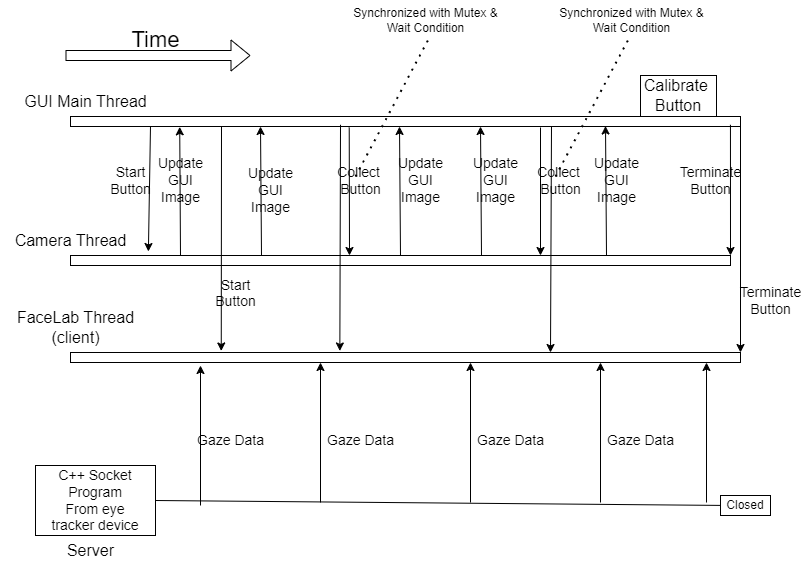

The diagram above was exported from draw.io. Its source (the exported page's mxGraphModel, read from the mxfile embedded in the PNG):
<mxGraphModel dx="1687" dy="868" grid="1" gridSize="10" guides="1" tooltips="1" connect="1" arrows="1" fold="1" page="1" pageScale="1" pageWidth="850" pageHeight="1100" math="0" shadow="0">
  <root>
    <mxCell id="0" />
    <mxCell id="1" parent="0" />
    <mxCell id="3jVjCshI-aKZg120tVV--1" value="" style="rounded=0;whiteSpace=wrap;html=1;" vertex="1" parent="1">
      <mxGeometry x="70" y="151" width="670" height="10" as="geometry" />
    </mxCell>
    <mxCell id="3jVjCshI-aKZg120tVV--4" value="&lt;font style=&quot;font-size: 22px;&quot;&gt;Time&lt;/font&gt;" style="text;html=1;align=center;verticalAlign=middle;resizable=0;points=[];autosize=1;strokeColor=none;fillColor=none;" vertex="1" parent="1">
      <mxGeometry x="120" y="55" width="70" height="40" as="geometry" />
    </mxCell>
    <mxCell id="3jVjCshI-aKZg120tVV--6" value="&lt;font style=&quot;font-size: 16px;&quot;&gt;GUI Main Thread&lt;/font&gt;" style="text;html=1;align=center;verticalAlign=middle;resizable=0;points=[];autosize=1;strokeColor=none;fillColor=none;" vertex="1" parent="1">
      <mxGeometry x="10" y="121" width="150" height="30" as="geometry" />
    </mxCell>
    <mxCell id="3jVjCshI-aKZg120tVV--7" value="" style="rounded=0;whiteSpace=wrap;html=1;" vertex="1" parent="1">
      <mxGeometry x="70" y="290" width="660" height="10" as="geometry" />
    </mxCell>
    <mxCell id="3jVjCshI-aKZg120tVV--8" value="&lt;font style=&quot;font-size: 16px;&quot;&gt;Camera Thread&lt;/font&gt;" style="text;html=1;align=center;verticalAlign=middle;resizable=0;points=[];autosize=1;strokeColor=none;fillColor=none;" vertex="1" parent="1">
      <mxGeometry y="260" width="140" height="30" as="geometry" />
    </mxCell>
    <mxCell id="3jVjCshI-aKZg120tVV--9" value="" style="rounded=0;whiteSpace=wrap;html=1;" vertex="1" parent="1">
      <mxGeometry x="70" y="387" width="670" height="10" as="geometry" />
    </mxCell>
    <mxCell id="3jVjCshI-aKZg120tVV--10" value="&lt;font style=&quot;font-size: 16px;&quot;&gt;FaceLab Thread&lt;/font&gt;&lt;div style=&quot;font-size: 16px;&quot;&gt;&lt;span style=&quot;background-color: initial;&quot;&gt;&lt;font style=&quot;font-size: 16px;&quot;&gt;(client)&lt;/font&gt;&lt;/span&gt;&lt;/div&gt;" style="text;html=1;align=center;verticalAlign=middle;resizable=0;points=[];autosize=1;strokeColor=none;fillColor=none;" vertex="1" parent="1">
      <mxGeometry x="5" y="337" width="140" height="50" as="geometry" />
    </mxCell>
    <mxCell id="3jVjCshI-aKZg120tVV--11" value="" style="endArrow=classic;html=1;rounded=0;entryX=0.118;entryY=-0.4;entryDx=0;entryDy=0;entryPerimeter=0;" edge="1" parent="1" target="3jVjCshI-aKZg120tVV--7">
      <mxGeometry width="50" height="50" relative="1" as="geometry">
        <mxPoint x="150" y="161" as="sourcePoint" />
        <mxPoint x="150" y="251" as="targetPoint" />
      </mxGeometry>
    </mxCell>
    <mxCell id="3jVjCshI-aKZg120tVV--12" value="&lt;font style=&quot;font-size: 14px;&quot;&gt;C++ Socket Program&lt;/font&gt;&lt;div style=&quot;font-size: 14px;&quot;&gt;&lt;font style=&quot;font-size: 14px;&quot;&gt;From eye tracker&amp;nbsp;&lt;span style=&quot;background-color: initial;&quot;&gt;device&lt;/span&gt;&lt;/font&gt;&lt;/div&gt;" style="rounded=0;whiteSpace=wrap;html=1;" vertex="1" parent="1">
      <mxGeometry x="35" y="500" width="120" height="70" as="geometry" />
    </mxCell>
    <mxCell id="3jVjCshI-aKZg120tVV--13" value="" style="endArrow=classic;html=1;rounded=0;exitX=1;exitY=0.5;exitDx=0;exitDy=0;" edge="1" parent="1" source="3jVjCshI-aKZg120tVV--12">
      <mxGeometry width="50" height="50" relative="1" as="geometry">
        <mxPoint x="420" y="560" as="sourcePoint" />
        <mxPoint x="730" y="540" as="targetPoint" />
      </mxGeometry>
    </mxCell>
    <mxCell id="3jVjCshI-aKZg120tVV--14" value="" style="endArrow=classic;html=1;rounded=0;" edge="1" parent="1">
      <mxGeometry width="50" height="50" relative="1" as="geometry">
        <mxPoint x="200" y="540" as="sourcePoint" />
        <mxPoint x="200" y="400" as="targetPoint" />
      </mxGeometry>
    </mxCell>
    <mxCell id="3jVjCshI-aKZg120tVV--15" value="" style="endArrow=classic;html=1;rounded=0;" edge="1" parent="1">
      <mxGeometry width="50" height="50" relative="1" as="geometry">
        <mxPoint x="320" y="537" as="sourcePoint" />
        <mxPoint x="320" y="397" as="targetPoint" />
      </mxGeometry>
    </mxCell>
    <mxCell id="3jVjCshI-aKZg120tVV--16" value="" style="endArrow=classic;html=1;rounded=0;" edge="1" parent="1">
      <mxGeometry width="50" height="50" relative="1" as="geometry">
        <mxPoint x="470" y="537" as="sourcePoint" />
        <mxPoint x="470" y="397" as="targetPoint" />
      </mxGeometry>
    </mxCell>
    <mxCell id="3jVjCshI-aKZg120tVV--17" value="" style="endArrow=classic;html=1;rounded=0;" edge="1" parent="1">
      <mxGeometry width="50" height="50" relative="1" as="geometry">
        <mxPoint x="600" y="537" as="sourcePoint" />
        <mxPoint x="600" y="397" as="targetPoint" />
      </mxGeometry>
    </mxCell>
    <mxCell id="3jVjCshI-aKZg120tVV--18" value="&lt;font style=&quot;font-size: 14px;&quot;&gt;Gaze Data&lt;/font&gt;" style="text;html=1;align=center;verticalAlign=middle;resizable=0;points=[];autosize=1;strokeColor=none;fillColor=none;" vertex="1" parent="1">
      <mxGeometry x="185" y="460" width="90" height="30" as="geometry" />
    </mxCell>
    <mxCell id="3jVjCshI-aKZg120tVV--20" value="&lt;font style=&quot;font-size: 14px;&quot;&gt;Gaze Data&lt;/font&gt;" style="text;html=1;align=center;verticalAlign=middle;resizable=0;points=[];autosize=1;strokeColor=none;fillColor=none;" vertex="1" parent="1">
      <mxGeometry x="315" y="460" width="90" height="30" as="geometry" />
    </mxCell>
    <mxCell id="3jVjCshI-aKZg120tVV--21" value="&lt;font style=&quot;font-size: 14px;&quot;&gt;Gaze Data&lt;/font&gt;" style="text;html=1;align=center;verticalAlign=middle;resizable=0;points=[];autosize=1;strokeColor=none;fillColor=none;" vertex="1" parent="1">
      <mxGeometry x="465" y="460" width="90" height="30" as="geometry" />
    </mxCell>
    <mxCell id="3jVjCshI-aKZg120tVV--22" value="&lt;font style=&quot;font-size: 14px;&quot;&gt;Gaze Data&lt;/font&gt;" style="text;html=1;align=center;verticalAlign=middle;resizable=0;points=[];autosize=1;strokeColor=none;fillColor=none;" vertex="1" parent="1">
      <mxGeometry x="595" y="460" width="90" height="30" as="geometry" />
    </mxCell>
    <mxCell id="3jVjCshI-aKZg120tVV--23" value="&lt;font style=&quot;font-size: 14px;&quot;&gt;Start&lt;/font&gt;&lt;div style=&quot;font-size: 14px;&quot;&gt;&lt;font style=&quot;font-size: 14px;&quot;&gt;Button&lt;/font&gt;&lt;/div&gt;" style="text;html=1;align=center;verticalAlign=middle;resizable=0;points=[];autosize=1;strokeColor=none;fillColor=none;" vertex="1" parent="1">
      <mxGeometry x="100" y="190" width="60" height="50" as="geometry" />
    </mxCell>
    <mxCell id="3jVjCshI-aKZg120tVV--25" value="" style="endArrow=classic;html=1;rounded=0;entryX=0.225;entryY=-0.152;entryDx=0;entryDy=0;entryPerimeter=0;" edge="1" parent="1" target="3jVjCshI-aKZg120tVV--9">
      <mxGeometry width="50" height="50" relative="1" as="geometry">
        <mxPoint x="221" y="161" as="sourcePoint" />
        <mxPoint x="219.99999999999727" y="290" as="targetPoint" />
      </mxGeometry>
    </mxCell>
    <mxCell id="3jVjCshI-aKZg120tVV--26" value="&lt;font style=&quot;font-size: 14px;&quot;&gt;Start&lt;/font&gt;&lt;div style=&quot;font-size: 14px;&quot;&gt;&lt;font style=&quot;font-size: 14px;&quot;&gt;Button&lt;/font&gt;&lt;/div&gt;&lt;div&gt;&lt;br&gt;&lt;/div&gt;" style="text;html=1;align=center;verticalAlign=middle;resizable=0;points=[];autosize=1;strokeColor=none;fillColor=none;" vertex="1" parent="1">
      <mxGeometry x="205" y="305" width="60" height="60" as="geometry" />
    </mxCell>
    <mxCell id="3jVjCshI-aKZg120tVV--31" value="" style="endArrow=classic;html=1;rounded=0;entryX=0.163;entryY=1.034;entryDx=0;entryDy=0;entryPerimeter=0;" edge="1" parent="1" target="3jVjCshI-aKZg120tVV--1">
      <mxGeometry width="50" height="50" relative="1" as="geometry">
        <mxPoint x="180" y="290" as="sourcePoint" />
        <mxPoint x="179" y="170" as="targetPoint" />
      </mxGeometry>
    </mxCell>
    <mxCell id="3jVjCshI-aKZg120tVV--32" value="&lt;font style=&quot;font-size: 14px;&quot;&gt;Update&lt;/font&gt;&lt;div style=&quot;font-size: 14px;&quot;&gt;&lt;font style=&quot;font-size: 14px;&quot;&gt;GUI&lt;/font&gt;&lt;/div&gt;&lt;div style=&quot;font-size: 14px;&quot;&gt;&lt;font style=&quot;font-size: 14px;&quot;&gt;Image&lt;/font&gt;&lt;/div&gt;" style="text;html=1;align=center;verticalAlign=middle;resizable=0;points=[];autosize=1;strokeColor=none;fillColor=none;" vertex="1" parent="1">
      <mxGeometry x="145" y="185" width="70" height="60" as="geometry" />
    </mxCell>
    <mxCell id="3jVjCshI-aKZg120tVV--33" value="&lt;font style=&quot;font-size: 16px;&quot;&gt;Server&lt;/font&gt;" style="text;html=1;align=center;verticalAlign=middle;resizable=0;points=[];autosize=1;strokeColor=none;fillColor=none;" vertex="1" parent="1">
      <mxGeometry x="55" y="570" width="70" height="30" as="geometry" />
    </mxCell>
    <mxCell id="3jVjCshI-aKZg120tVV--37" value="" style="endArrow=classic;html=1;rounded=0;entryX=0.163;entryY=1.034;entryDx=0;entryDy=0;entryPerimeter=0;" edge="1" parent="1">
      <mxGeometry width="50" height="50" relative="1" as="geometry">
        <mxPoint x="261" y="290" as="sourcePoint" />
        <mxPoint x="260" y="161" as="targetPoint" />
      </mxGeometry>
    </mxCell>
    <mxCell id="3jVjCshI-aKZg120tVV--39" value="" style="endArrow=classic;html=1;rounded=0;entryX=0.163;entryY=1.034;entryDx=0;entryDy=0;entryPerimeter=0;" edge="1" parent="1">
      <mxGeometry width="50" height="50" relative="1" as="geometry">
        <mxPoint x="400" y="290" as="sourcePoint" />
        <mxPoint x="399" y="161" as="targetPoint" />
      </mxGeometry>
    </mxCell>
    <mxCell id="3jVjCshI-aKZg120tVV--40" value="&lt;font style=&quot;font-size: 14px;&quot;&gt;Update&lt;/font&gt;&lt;div style=&quot;font-size: 14px;&quot;&gt;&lt;font style=&quot;font-size: 14px;&quot;&gt;GUI&lt;/font&gt;&lt;/div&gt;&lt;div style=&quot;font-size: 14px;&quot;&gt;&lt;font style=&quot;font-size: 14px;&quot;&gt;Image&lt;/font&gt;&lt;/div&gt;" style="text;html=1;align=center;verticalAlign=middle;resizable=0;points=[];autosize=1;strokeColor=none;fillColor=none;" vertex="1" parent="1">
      <mxGeometry x="385" y="185" width="70" height="60" as="geometry" />
    </mxCell>
    <mxCell id="3jVjCshI-aKZg120tVV--41" value="" style="endArrow=classic;html=1;rounded=0;entryX=0.163;entryY=1.034;entryDx=0;entryDy=0;entryPerimeter=0;" edge="1" parent="1">
      <mxGeometry width="50" height="50" relative="1" as="geometry">
        <mxPoint x="481" y="290" as="sourcePoint" />
        <mxPoint x="480" y="161" as="targetPoint" />
      </mxGeometry>
    </mxCell>
    <mxCell id="3jVjCshI-aKZg120tVV--42" value="&lt;font style=&quot;font-size: 14px;&quot;&gt;Update&lt;/font&gt;&lt;div style=&quot;font-size: 14px;&quot;&gt;&lt;font style=&quot;font-size: 14px;&quot;&gt;GUI&lt;/font&gt;&lt;/div&gt;&lt;div style=&quot;font-size: 14px;&quot;&gt;&lt;font style=&quot;font-size: 14px;&quot;&gt;Image&lt;/font&gt;&lt;/div&gt;" style="text;html=1;align=center;verticalAlign=middle;resizable=0;points=[];autosize=1;strokeColor=none;fillColor=none;" vertex="1" parent="1">
      <mxGeometry x="460" y="185" width="70" height="60" as="geometry" />
    </mxCell>
    <mxCell id="3jVjCshI-aKZg120tVV--43" value="" style="endArrow=classic;html=1;rounded=0;entryX=0.163;entryY=1.034;entryDx=0;entryDy=0;entryPerimeter=0;" edge="1" parent="1">
      <mxGeometry width="50" height="50" relative="1" as="geometry">
        <mxPoint x="606" y="289.5" as="sourcePoint" />
        <mxPoint x="605" y="160.5" as="targetPoint" />
      </mxGeometry>
    </mxCell>
    <mxCell id="3jVjCshI-aKZg120tVV--44" value="&lt;font style=&quot;font-size: 14px;&quot;&gt;Update&lt;/font&gt;&lt;div style=&quot;font-size: 14px;&quot;&gt;&lt;font style=&quot;font-size: 14px;&quot;&gt;GUI&lt;/font&gt;&lt;/div&gt;&lt;div style=&quot;font-size: 14px;&quot;&gt;&lt;font style=&quot;font-size: 14px;&quot;&gt;Image&lt;/font&gt;&lt;/div&gt;" style="text;html=1;align=center;verticalAlign=middle;resizable=0;points=[];autosize=1;strokeColor=none;fillColor=none;" vertex="1" parent="1">
      <mxGeometry x="581" y="185" width="70" height="60" as="geometry" />
    </mxCell>
    <mxCell id="3jVjCshI-aKZg120tVV--49" value="" style="endArrow=classic;html=1;rounded=0;exitX=0.403;exitY=0.828;exitDx=0;exitDy=0;exitPerimeter=0;entryX=0.402;entryY=-0.152;entryDx=0;entryDy=0;entryPerimeter=0;" edge="1" parent="1" source="3jVjCshI-aKZg120tVV--1" target="3jVjCshI-aKZg120tVV--9">
      <mxGeometry width="50" height="50" relative="1" as="geometry">
        <mxPoint x="340" y="250" as="sourcePoint" />
        <mxPoint x="390" y="200" as="targetPoint" />
      </mxGeometry>
    </mxCell>
    <mxCell id="3jVjCshI-aKZg120tVV--50" value="" style="endArrow=classic;html=1;rounded=0;exitX=0.416;exitY=1.103;exitDx=0;exitDy=0;exitPerimeter=0;" edge="1" parent="1" source="3jVjCshI-aKZg120tVV--1">
      <mxGeometry width="50" height="50" relative="1" as="geometry">
        <mxPoint x="350" y="169" as="sourcePoint" />
        <mxPoint x="349" y="290" as="targetPoint" />
      </mxGeometry>
    </mxCell>
    <mxCell id="3jVjCshI-aKZg120tVV--51" value="" style="shape=flexArrow;endArrow=classic;html=1;rounded=0;" edge="1" parent="1">
      <mxGeometry width="50" height="50" relative="1" as="geometry">
        <mxPoint x="65" y="90" as="sourcePoint" />
        <mxPoint x="250" y="90" as="targetPoint" />
      </mxGeometry>
    </mxCell>
    <mxCell id="3jVjCshI-aKZg120tVV--52" value="&lt;font style=&quot;font-size: 14px;&quot;&gt;Collect&amp;nbsp;&lt;/font&gt;&lt;div style=&quot;font-size: 14px;&quot;&gt;&lt;font style=&quot;font-size: 14px;&quot;&gt;Button&lt;/font&gt;&lt;/div&gt;" style="text;html=1;align=center;verticalAlign=middle;resizable=0;points=[];autosize=1;strokeColor=none;fillColor=none;" vertex="1" parent="1">
      <mxGeometry x="325" y="190" width="70" height="50" as="geometry" />
    </mxCell>
    <mxCell id="3jVjCshI-aKZg120tVV--54" value="&lt;font style=&quot;font-size: 14px;&quot;&gt;Update&lt;/font&gt;&lt;div style=&quot;font-size: 14px;&quot;&gt;&lt;font style=&quot;font-size: 14px;&quot;&gt;GUI&lt;/font&gt;&lt;/div&gt;&lt;div style=&quot;font-size: 14px;&quot;&gt;&lt;font style=&quot;font-size: 14px;&quot;&gt;Image&lt;/font&gt;&lt;/div&gt;" style="text;html=1;align=center;verticalAlign=middle;resizable=0;points=[];autosize=1;strokeColor=none;fillColor=none;" vertex="1" parent="1">
      <mxGeometry x="235" y="195" width="70" height="60" as="geometry" />
    </mxCell>
    <mxCell id="3jVjCshI-aKZg120tVV--56" value="" style="endArrow=classic;html=1;rounded=0;exitX=0.416;exitY=1.103;exitDx=0;exitDy=0;exitPerimeter=0;" edge="1" parent="1">
      <mxGeometry width="50" height="50" relative="1" as="geometry">
        <mxPoint x="540" y="162" as="sourcePoint" />
        <mxPoint x="540" y="290" as="targetPoint" />
      </mxGeometry>
    </mxCell>
    <mxCell id="3jVjCshI-aKZg120tVV--57" value="" style="endArrow=classic;html=1;rounded=0;exitX=0.403;exitY=0.828;exitDx=0;exitDy=0;exitPerimeter=0;entryX=0.402;entryY=-0.152;entryDx=0;entryDy=0;entryPerimeter=0;" edge="1" parent="1">
      <mxGeometry width="50" height="50" relative="1" as="geometry">
        <mxPoint x="551" y="161" as="sourcePoint" />
        <mxPoint x="550" y="387" as="targetPoint" />
      </mxGeometry>
    </mxCell>
    <mxCell id="3jVjCshI-aKZg120tVV--58" value="&lt;font style=&quot;font-size: 14px;&quot;&gt;Collect&amp;nbsp;&lt;/font&gt;&lt;div style=&quot;font-size: 14px;&quot;&gt;&lt;font style=&quot;font-size: 14px;&quot;&gt;Button&lt;/font&gt;&lt;/div&gt;" style="text;html=1;align=center;verticalAlign=middle;resizable=0;points=[];autosize=1;strokeColor=none;fillColor=none;" vertex="1" parent="1">
      <mxGeometry x="525" y="190" width="70" height="50" as="geometry" />
    </mxCell>
    <mxCell id="3jVjCshI-aKZg120tVV--59" value="&lt;font style=&quot;font-size: 16px;&quot;&gt;Calibrate&amp;nbsp;&lt;/font&gt;&lt;div style=&quot;font-size: 16px;&quot;&gt;&lt;font style=&quot;font-size: 16px;&quot;&gt;Button&lt;/font&gt;&lt;/div&gt;" style="rounded=0;whiteSpace=wrap;html=1;" vertex="1" parent="1">
      <mxGeometry x="640" y="110" width="76" height="41" as="geometry" />
    </mxCell>
    <mxCell id="3jVjCshI-aKZg120tVV--60" value="" style="endArrow=classic;html=1;rounded=0;exitX=0.985;exitY=0.828;exitDx=0;exitDy=0;exitPerimeter=0;" edge="1" parent="1" source="3jVjCshI-aKZg120tVV--1">
      <mxGeometry width="50" height="50" relative="1" as="geometry">
        <mxPoint x="730" y="167" as="sourcePoint" />
        <mxPoint x="730" y="290" as="targetPoint" />
      </mxGeometry>
    </mxCell>
    <mxCell id="3jVjCshI-aKZg120tVV--61" value="&lt;font style=&quot;font-size: 14px;&quot;&gt;Terminate&lt;/font&gt;&lt;div style=&quot;font-size: 14px;&quot;&gt;&lt;font style=&quot;font-size: 14px;&quot;&gt;Button&lt;/font&gt;&lt;/div&gt;" style="text;html=1;align=center;verticalAlign=middle;resizable=0;points=[];autosize=1;strokeColor=none;fillColor=none;" vertex="1" parent="1">
      <mxGeometry x="670" y="190" width="80" height="50" as="geometry" />
    </mxCell>
    <mxCell id="3jVjCshI-aKZg120tVV--62" value="" style="endArrow=classic;html=1;rounded=0;exitX=0.985;exitY=0.828;exitDx=0;exitDy=0;exitPerimeter=0;entryX=1;entryY=0;entryDx=0;entryDy=0;" edge="1" parent="1" target="3jVjCshI-aKZg120tVV--9">
      <mxGeometry width="50" height="50" relative="1" as="geometry">
        <mxPoint x="740" y="159.5" as="sourcePoint" />
        <mxPoint x="740" y="290.5" as="targetPoint" />
      </mxGeometry>
    </mxCell>
    <mxCell id="3jVjCshI-aKZg120tVV--63" value="&lt;font style=&quot;font-size: 14px;&quot;&gt;Terminate&lt;/font&gt;&lt;div style=&quot;font-size: 14px;&quot;&gt;&lt;font style=&quot;font-size: 14px;&quot;&gt;Button&lt;/font&gt;&lt;/div&gt;" style="text;html=1;align=center;verticalAlign=middle;resizable=0;points=[];autosize=1;strokeColor=none;fillColor=none;" vertex="1" parent="1">
      <mxGeometry x="730" y="310" width="80" height="50" as="geometry" />
    </mxCell>
    <mxCell id="3jVjCshI-aKZg120tVV--64" value="" style="endArrow=classic;html=1;rounded=0;" edge="1" parent="1">
      <mxGeometry width="50" height="50" relative="1" as="geometry">
        <mxPoint x="706" y="537" as="sourcePoint" />
        <mxPoint x="706" y="397" as="targetPoint" />
      </mxGeometry>
    </mxCell>
    <mxCell id="3jVjCshI-aKZg120tVV--65" value="Closed" style="rounded=0;whiteSpace=wrap;html=1;" vertex="1" parent="1">
      <mxGeometry x="720" y="530" width="50" height="20" as="geometry" />
    </mxCell>
    <mxCell id="3jVjCshI-aKZg120tVV--67" value="" style="endArrow=none;dashed=1;html=1;dashPattern=1 3;strokeWidth=2;rounded=0;" edge="1" parent="1">
      <mxGeometry width="50" height="50" relative="1" as="geometry">
        <mxPoint x="355" y="211" as="sourcePoint" />
        <mxPoint x="430" y="70" as="targetPoint" />
      </mxGeometry>
    </mxCell>
    <mxCell id="3jVjCshI-aKZg120tVV--68" value="" style="endArrow=none;dashed=1;html=1;dashPattern=1 3;strokeWidth=2;rounded=0;" edge="1" parent="1">
      <mxGeometry width="50" height="50" relative="1" as="geometry">
        <mxPoint x="555" y="211" as="sourcePoint" />
        <mxPoint x="630" y="70" as="targetPoint" />
      </mxGeometry>
    </mxCell>
    <mxCell id="3jVjCshI-aKZg120tVV--69" value="Synchronized with Mutex &amp;amp;&lt;div&gt;Wait Condition&lt;/div&gt;" style="text;html=1;align=center;verticalAlign=middle;resizable=0;points=[];autosize=1;strokeColor=none;fillColor=none;" vertex="1" parent="1">
      <mxGeometry x="340" y="35" width="170" height="40" as="geometry" />
    </mxCell>
    <mxCell id="3jVjCshI-aKZg120tVV--70" value="Synchronized with Mutex &amp;amp;&lt;div&gt;Wait Condition&lt;/div&gt;" style="text;html=1;align=center;verticalAlign=middle;resizable=0;points=[];autosize=1;strokeColor=none;fillColor=none;" vertex="1" parent="1">
      <mxGeometry x="546" y="35" width="170" height="40" as="geometry" />
    </mxCell>
  </root>
</mxGraphModel>